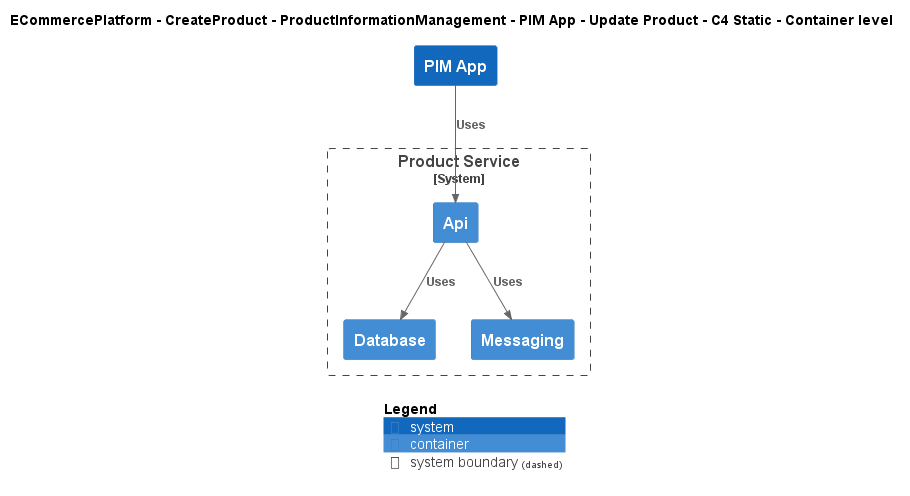

The diagram above was rendered by PlantUML. Its source (embedded in the PNG):
@startuml
!include ..\..\..\..\..\..\..\.c4s\C4_Container.puml

AddElementTag("c4interflow:lifecycle:new", $bgColor=green, $fontColor=#ffffff, $borderColor=green, $shadowing="False")
AddElementTag("c4interflow:lifecycle:changed", $bgColor=orange, $fontColor=#ffffff, $borderColor=orange, $shadowing="False")
AddElementTag("c4interflow:lifecycle:removed", $bgColor=red, $fontColor=#ffffff, $borderColor=red, $shadowing="False")

AddRelTag("c4interflow:lifecycle:new", $textColor=green, $lineColor=green)
AddRelTag("c4interflow:lifecycle:changed", $textColor=orange, $lineColor=orange)
AddRelTag("c4interflow:lifecycle:removed", $textColor=red, $lineColor=red)

SHOW_PERSON_PORTRAIT()
LAYOUT_TOP_DOWN()

skinparam linetype polyline

title ECommercePlatform - CreateProduct - ProductInformationManagement - PIM App - Update Product - C4 Static - Container level

System(ECommercePlatform.CreateProduct.ProductInformationManagement.SoftwareSystems.PIMApp, "PIM App", "")

System_Boundary(ECommercePlatform.CreateProduct.ProductInformationManagement.SoftwareSystems.ProductService, "Product Service") {
    Container(ECommercePlatform.CreateProduct.ProductInformationManagement.SoftwareSystems.ProductService.Containers.Api, "Api", "", "")
    Container(ECommercePlatform.CreateProduct.ProductInformationManagement.SoftwareSystems.ProductService.Containers.Database, "Database", "", "")
    Container(ECommercePlatform.CreateProduct.ProductInformationManagement.SoftwareSystems.ProductService.Containers.Messaging, "Messaging", "", "")
}

Rel(ECommercePlatform.CreateProduct.ProductInformationManagement.SoftwareSystems.PIMApp, ECommercePlatform.CreateProduct.ProductInformationManagement.SoftwareSystems.ProductService.Containers.Api, "Uses")
Rel(ECommercePlatform.CreateProduct.ProductInformationManagement.SoftwareSystems.ProductService.Containers.Api, ECommercePlatform.CreateProduct.ProductInformationManagement.SoftwareSystems.ProductService.Containers.Database, "Uses")
Rel(ECommercePlatform.CreateProduct.ProductInformationManagement.SoftwareSystems.ProductService.Containers.Api, ECommercePlatform.CreateProduct.ProductInformationManagement.SoftwareSystems.ProductService.Containers.Messaging, "Uses")


SHOW_LEGEND()
@enduml